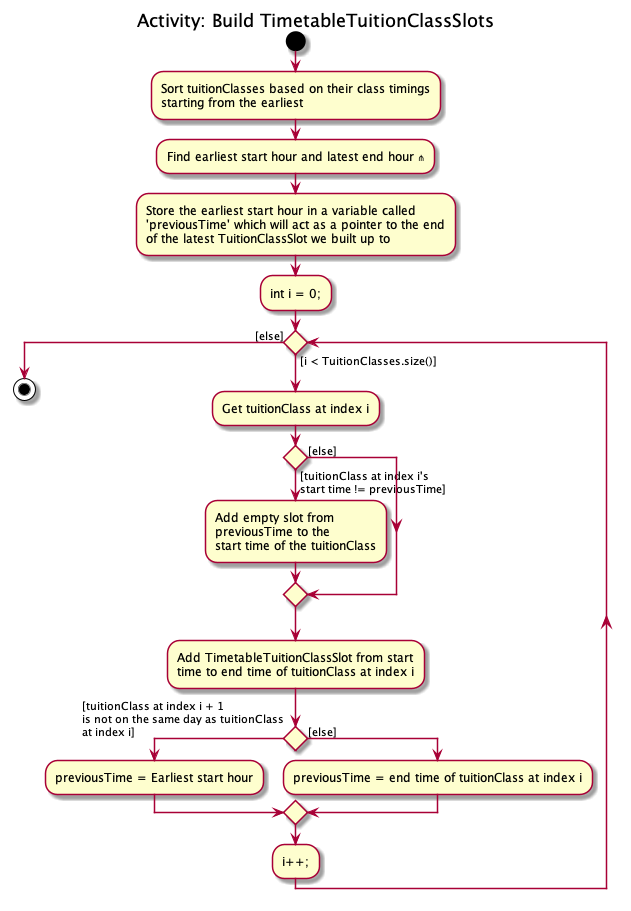

The diagram above was rendered by PlantUML. Its source (embedded in the PNG):
@startuml
title: Activity: Build TimetableTuitionClassSlots
start
:Sort tuitionClasses based on their class timings\nstarting from the earliest;
:Find earliest start hour and latest end hour **<U+22D4>**;
:Store the earliest start hour in a variable called\n'previousTime' which will act as a pointer to the end\nof the latest TuitionClassSlot we built up to;
:int i = 0;;
'Since the beta syntax does not support placing the condition outside the
'diamond we place it as the true branch instead.
while () is ([i < TuitionClasses.size()])
:Get tuitionClass at index i;
    if () then ([tuitionClass at index i's\nstart time != previousTime])
        :Add empty slot from\npreviousTime to the\nstart time of the tuitionClass;


    else ([else])
    endif

    :Add TimetableTuitionClassSlot from start\ntime to end time of tuitionClass at index i;
    if () then ([tuitionClass at index i + 1\nis not on the same day as tuitionClass\nat index i])
        :previousTime = Earliest start hour;

    else ([else])
        :previousTime = end time of tuitionClass at index i;
    endif
:i++;;

endwhile ([else])




stop
@enduml